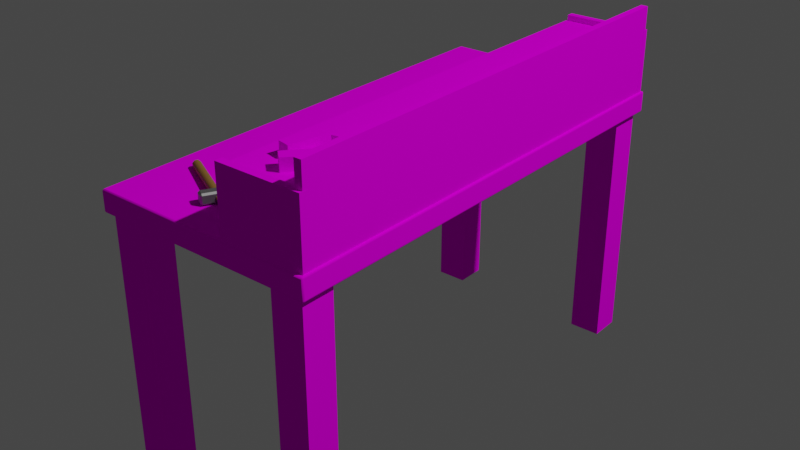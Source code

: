 # Source: CraftingTable_4.blend  (saved by Blender 2.80.71; exported with 4.5.12 LTS)
import bpy
from mathutils import Matrix  # noqa: F401  (used for matrix-valued properties, if any)

bpy.ops.wm.read_factory_settings(use_empty=True)
scene = bpy.context.scene
scene.name = 'Scene'

# ---- collections
col_collection = bpy.data.collections.new('Collection'); scene.collection.children.link(col_collection)
col_collection_1 = bpy.data.collections.new('Collection 1'); col_collection.children.link(col_collection_1)
col_collection_2 = bpy.data.collections.new('Collection 2'); col_collection.children.link(col_collection_2)

# ---- images (referenced by path relative to the original .blend; pixels are not part of the script)
import os
ASSET_DIR = os.environ.get("B2B_ASSET_DIR", "")  # directory of the original .blend (textures are referenced by path, not embedded)
HERE = os.path.dirname(os.path.abspath(__file__))  # packed textures are extracted next to this script under _unpacked/

def load_image(name, relpath, width, height, colorspace="sRGB"):
    """Load a texture the original file referenced (path relative to the .blend, or extracted next to this script)."""
    p = next((c for c in (os.path.join(HERE, relpath), os.path.join(ASSET_DIR, relpath)) if relpath and os.path.exists(c)), "")
    if p:
        img = bpy.data.images.load(p, check_existing=True)
        img.name = name
    else:  # same state as the original file: an image datablock whose file is absent (Cycles renders it pink)
        img = bpy.data.images.new(name, width, height)
        img.source = "FILE"
        img.filepath = "//" + (relpath or name)
    img.colorspace_settings.name = colorspace
    return img
img_texturescom_wood_aged_1k_albedo_tif = load_image('TexturesCom_Wood_Aged_1K_albedo.tif', 'TexturesCom_Wood_Aged_1K_albedo.tif', 1024, 1024, 'sRGB')
img_cajaclavos_png = load_image('cajaClavos.png', 'cajaClavos.png', 1024, 1024, 'sRGB')

# ---- materials (node trees are filled in below, after node groups)
mat_material = bpy.data.materials.new('Material')
mat_material.alpha_threshold = 0.0
mat_material.use_transparent_shadow = False
mat_material.roughness = 0.5
mat_material.line_color = (0.0, 0.0, 0.0, 1.0)
mat_caja_de_clavos = bpy.data.materials.new('Caja de clavos')
mat_caja_de_clavos.use_transparent_shadow = False
mat_caja_de_clavos.roughness = 0.25
mat_maderasimple = bpy.data.materials.new('MaderaSimple')
mat_maderasimple.use_transparent_shadow = False
mat_maderasimple.roughness = 0.25
mat_metal = bpy.data.materials.new('Metal')
mat_metal.use_transparent_shadow = False
mat_metal.roughness = 0.25

# ---- node groups
ng_auto_smooth = bpy.data.node_groups.new('Auto Smooth', 'GeometryNodeTree')
_s = ng_auto_smooth.interface.new_socket(name='Geometry', in_out='OUTPUT', socket_type='NodeSocketGeometry')
_s = ng_auto_smooth.interface.new_socket(name='Geometry', in_out='INPUT', socket_type='NodeSocketGeometry')
_s = ng_auto_smooth.interface.new_socket(name='Angle', in_out='INPUT', socket_type='NodeSocketFloat')
_s.subtype = 'ANGLE'
_s.min_value = 0.0
_s.max_value = 3.142
ng_auto_smooth.is_modifier = True
_N = ng_auto_smooth.nodes; _L = ng_auto_smooth.links
n0 = _N.new('NodeGroupOutput'); n0.name = 'Group Output'; n0.location = (480, -100)
n1 = _N.new('NodeGroupInput'); n1.name = 'Group Input'; n1.location = (-420, -300)
n2 = _N.new('NodeGroupInput'); n2.name = 'Group Input.001'; n2.location = (-60, -100)
n3 = _N.new('GeometryNodeSetShadeSmooth'); n3.name = 'Set Shade Smooth'; n3.location = (120, -100)
n3.domain = 'EDGE'
n4 = _N.new('GeometryNodeSetShadeSmooth'); n4.name = 'Set Shade Smooth.001'; n4.location = (300, -100)
n5 = _N.new('GeometryNodeInputMeshEdgeAngle'); n5.name = 'Edge Angle'; n5.location = (-420, -220)
n6 = _N.new('GeometryNodeInputEdgeSmooth'); n6.name = 'Is Edge Smooth'; n6.location = (-60, -160)
n7 = _N.new('GeometryNodeInputShadeSmooth'); n7.name = 'Is Face Smooth'; n7.location = (-240, -340)
n8 = _N.new('FunctionNodeBooleanMath'); n8.name = 'Boolean Math'; n8.location = (-60, -220)
n9 = _N.new('FunctionNodeCompare'); n9.name = 'Compare'; n9.location = (-240, -180)
n9.operation = 'LESS_EQUAL'
_L.new(n5.outputs[0], n9.inputs[0])
_L.new(n4.outputs[0], n0.inputs[0])
_L.new(n1.outputs[1], n9.inputs[1])
_L.new(n9.outputs[0], n8.inputs[0])
_L.new(n7.outputs[0], n8.inputs[1])
_L.new(n2.outputs[0], n3.inputs[0])
_L.new(n6.outputs[0], n3.inputs[1])
_L.new(n3.outputs[0], n4.inputs[0])
_L.new(n8.outputs[0], n3.inputs[2])
n0.is_active_output = True

# ---- material node trees
mat_material.use_nodes = True; mat_material.node_tree.nodes.clear()
_N = mat_material.node_tree.nodes; _L = mat_material.node_tree.links
n0 = _N.new('ShaderNodeOutputMaterial'); n0.name = 'Material Output'; n0.location = (300, 300)
n1 = _N.new('ShaderNodeBsdfPrincipled'); n1.name = 'Principled BSDF'; n1.location = (10, 300)
n1.distribution = 'GGX'
n1.subsurface_method = 'BURLEY'
n1.inputs[2].default_value = 0.0
n1.inputs[3].default_value = 1.45
n1.inputs[13].default_value = 0.0
n1.inputs[27].default_value = (0.0, 0.0, 0.0, 1.0)
n1.inputs[28].default_value = 1.0
n2 = _N.new('ShaderNodeTexImage'); n2.name = 'Image Texture'; n2.location = (-280, 280)
n2.image = img_texturescom_wood_aged_1k_albedo_tif
_L.new(n1.outputs[0], n0.inputs[0])
_L.new(n2.outputs[0], n1.inputs[0])
n0.is_active_output = True
mat_caja_de_clavos.use_nodes = True; mat_caja_de_clavos.node_tree.nodes.clear()
_N = mat_caja_de_clavos.node_tree.nodes; _L = mat_caja_de_clavos.node_tree.links
n0 = _N.new('ShaderNodeOutputMaterial'); n0.name = 'Material Output'; n0.location = (300, 300)
n1 = _N.new('ShaderNodeBsdfPrincipled'); n1.name = 'Principled BSDF'; n1.location = (10, 300)
n1.distribution = 'GGX'
n1.subsurface_method = 'BURLEY'
n1.inputs[2].default_value = 1.0
n1.inputs[3].default_value = 1.45
n1.inputs[13].default_value = 0.0
n1.inputs[27].default_value = (0.0, 0.0, 0.0, 1.0)
n1.inputs[28].default_value = 1.0
n2 = _N.new('ShaderNodeTexImage'); n2.name = 'Image Texture'; n2.location = (-280, 280)
n2.image = img_cajaclavos_png
_L.new(n1.outputs[0], n0.inputs[0])
_L.new(n2.outputs[0], n1.inputs[0])
n0.is_active_output = True
mat_maderasimple.use_nodes = True; mat_maderasimple.node_tree.nodes.clear()
_N = mat_maderasimple.node_tree.nodes; _L = mat_maderasimple.node_tree.links
n0 = _N.new('ShaderNodeOutputMaterial'); n0.name = 'Material Output'; n0.location = (300, 300)
n1 = _N.new('ShaderNodeBsdfPrincipled'); n1.name = 'Principled BSDF'; n1.location = (10, 300)
n1.distribution = 'GGX'
n1.subsurface_method = 'BURLEY'
n1.inputs[0].default_value = (0.2738, 0.1463, 0.03221, 1.0)
n1.inputs[3].default_value = 1.45
n1.inputs[13].default_value = 0.4
n1.inputs[27].default_value = (0.0, 0.0, 0.0, 1.0)
n1.inputs[28].default_value = 1.0
_L.new(n1.outputs[0], n0.inputs[0])
n0.is_active_output = True
mat_metal.use_nodes = True; mat_metal.node_tree.nodes.clear()
_N = mat_metal.node_tree.nodes; _L = mat_metal.node_tree.links
n0 = _N.new('ShaderNodeOutputMaterial'); n0.name = 'Material Output'; n0.location = (300, 300)
n1 = _N.new('ShaderNodeBsdfPrincipled'); n1.name = 'Principled BSDF'; n1.location = (10, 300)
n1.distribution = 'GGX'
n1.subsurface_method = 'BURLEY'
n1.inputs[0].default_value = (0.2738, 0.2738, 0.2738, 1.0)
n1.inputs[1].default_value = 0.8
n1.inputs[3].default_value = 1.45
n1.inputs[13].default_value = 0.0
n1.inputs[27].default_value = (0.0, 0.0, 0.0, 1.0)
n1.inputs[28].default_value = 1.0
_L.new(n1.outputs[0], n0.inputs[0])
n0.is_active_output = True

# ---- world
world_world = bpy.data.worlds.new('World'); scene.world = world_world
world_world.use_nodes = True; world_world.node_tree.nodes.clear()
_N = world_world.node_tree.nodes; _L = world_world.node_tree.links
n0 = _N.new('ShaderNodeOutputWorld'); n0.name = 'World Output'; n0.location = (300, 300)
n1 = _N.new('ShaderNodeBackground'); n1.name = 'Background'; n1.location = (10, 300)
n1.inputs[0].default_value = (0.05088, 0.05088, 0.05088, 1.0)
_L.new(n1.outputs[0], n0.inputs[0])
n0.is_active_output = True
world_world.color = (0.05088, 0.05088, 0.05088)
world_world.use_sun_shadow = False
world_world.sun_shadow_jitter_overblur = 0.0

# ---- lights
light_light = bpy.data.lights.new('Light', 'POINT')
light_light.transmission_factor = 0.0
light_light.cutoff_distance = 30.0
light_light.energy = 1000.0
light_light.shadow_buffer_clip_start = 1.001
light_light.shadow_soft_size = 0.1
light_light.shadow_maximum_resolution = 0.006
light_light.use_absolute_resolution = True

# ---- meshes
me_cube = bpy.data.meshes.new('Cube')
me_cube.from_pydata([(0.3472, 0.75, 0.02783), (0.3472, 0.7439, 0.03295), (0.35, 0.7439, 0.02783), (0.3472, 0.7482, 0.03145), (0.3488, 0.7474, 0.03079), (0.3492, 0.7439, 0.03145), (0.3492, 0.7482, 0.02783), (0.3472, 0.7439, -0.03295), (0.3472, 0.75, -0.02783), (0.35, 0.7439, -0.02783), (0.3472, 0.7482, -0.03145), (0.3488, 0.7474, -0.03079), (0.3492, 0.7482, -0.02783), (0.3492, 0.7439, -0.03145), (0.35, -0.7439, 0.02783), (0.3472, -0.7439, 0.03295), (0.3472, -0.75, 0.02783), (0.3492, -0.7439, 0.03145), (0.3488, -0.7474, 0.03079), (0.3472, -0.7482, 0.03145), (0.3492, -0.7482, 0.02783), (0.35, -0.7439, -0.02783), (0.3472, -0.75, -0.02783), (0.3472, -0.7439, -0.03295), (0.3492, -0.7482, -0.02783), (0.3488, -0.7474, -0.03079), (0.3472, -0.7482, -0.03145), (0.3492, -0.7439, -0.03145), (-0.3472, 0.75, 0.02783), (-0.35, 0.7439, 0.02783), (-0.3472, 0.7439, 0.03295), (-0.3492, 0.7482, 0.02783), (-0.3488, 0.7474, 0.03079), (-0.3492, 0.7439, 0.03145), (-0.3472, 0.7482, 0.03145), (-0.35, 0.7439, -0.02783), (-0.3472, 0.75, -0.02783), (-0.3472, 0.7439, -0.03295), (-0.3492, 0.7482, -0.02783), (-0.3488, 0.7474, -0.03079), (-0.3472, 0.7482, -0.03145), (-0.3492, 0.7439, -0.03145), (-0.35, -0.7439, 0.02783), (-0.3472, -0.75, 0.02783), (-0.3472, -0.7439, 0.03295), (-0.3492, -0.7482, 0.02783), (-0.3488, -0.7474, 0.03079), (-0.3472, -0.7482, 0.03145), (-0.3492, -0.7439, 0.03145), (-0.3472, -0.7439, -0.03295), (-0.3472, -0.75, -0.02783), (-0.35, -0.7439, -0.02783), (-0.3472, -0.7482, -0.03145), (-0.3488, -0.7474, -0.03079), (-0.3492, -0.7482, -0.02783), (-0.3492, -0.7439, -0.03145)], [], [(37, 7, 23, 49), (51, 42, 29, 35), (22, 16, 43, 50), (1, 30, 44, 15), (9, 2, 14, 21), (0, 3, 4, 6), (1, 5, 4, 3), (2, 6, 4, 5), (7, 10, 11, 13), (8, 12, 11, 10), (9, 13, 11, 12), (14, 17, 18, 20), (15, 19, 18, 17), (16, 20, 18, 19), (21, 24, 25, 27), (22, 26, 25, 24), (23, 27, 25, 26), (28, 31, 32, 34), (29, 33, 32, 31), (30, 34, 32, 33), (35, 38, 39, 41), (36, 40, 39, 38), (37, 41, 39, 40), (42, 45, 46, 48), (43, 47, 46, 45), (44, 48, 46, 47), (49, 52, 53, 55), (50, 54, 53, 52), (51, 55, 53, 54), (37, 49, 55, 41), (41, 55, 51, 35), (7, 37, 40, 10), (10, 40, 36, 8), (2, 9, 12, 6), (6, 12, 8, 0), (50, 43, 45, 54), (54, 45, 42, 51), (16, 22, 24, 20), (20, 24, 21, 14), (28, 36, 38, 31), (31, 38, 35, 29), (15, 44, 47, 19), (19, 47, 43, 16), (1, 15, 17, 5), (5, 17, 14, 2), (49, 23, 26, 52), (52, 26, 22, 50), (44, 30, 33, 48), (48, 33, 29, 42), (30, 1, 3, 34), (34, 3, 0, 28), (23, 7, 13, 27), (27, 13, 9, 21), (36, 28, 0, 8)])
me_cube.polygons.foreach_set('use_smooth', [0, 0, 0, 0, 0, 1, 1, 1, 1, 1, 1, 1, 1, 1, 1, 1, 1, 1, 1, 1, 1, 1, 1, 1, 1, 1, 1, 1, 1, 1, 1, 1, 1, 1, 1, 1, 1, 1, 1, 1, 1, 1, 1, 1, 1, 1, 1, 1, 1, 1, 1, 1, 1, 0])
_uv = me_cube.uv_layers.new(name='UVMap')
_uv.uv.foreach_set('vector', [0.2678, 0.6192, 0.000775, 0.6192, 0.0007749, 0.001792, 0.2678, 0.001792, 0.9628, 0.3912, 0.9414, 0.3912, 0.9414, 0.0, 0.9628, 0.0, 0.9628, 0.6166, 0.9414, 0.6166, 0.9414, 0.3937, 0.9628, 0.3937, 0.2694, 0.001792, 0.5364, 0.001792, 0.5364, 0.6192, 0.2694, 0.6192, 0.6215, 0.6088, 0.6429, 0.6088, 0.6429, 1.0, 0.6215, 1.0, 0.6429, 0.6063, 0.6443, 0.6068, 0.6441, 0.6075, 0.6429, 0.6074, 0.2694, 0.001792, 0.2686, 0.001792, 0.2687, 0.0003287, 0.2694, 0.0, 0.6429, 0.6088, 0.6429, 0.6074, 0.6441, 0.6075, 0.6443, 0.6086, 0.000775, 0.6192, 0.000775, 0.621, 0.0001423, 0.6206, 4.585e-08, 0.6192, 0.6215, 0.6063, 0.6215, 0.6074, 0.6204, 0.6075, 0.6201, 0.6068, 0.6215, 0.6088, 0.6201, 0.6086, 0.6204, 0.6075, 0.6215, 0.6074, 0.6165, 0.6309, 0.6162, 0.6324, 0.6152, 0.6322, 0.6152, 0.6309, 0.2694, 0.6192, 0.2694, 0.621, 0.2687, 0.6206, 0.2686, 0.6192, 0.6141, 0.6309, 0.6152, 0.6309, 0.6152, 0.6322, 0.6146, 0.6324, 0.6165, 0.6078, 0.6152, 0.6078, 0.6152, 0.6066, 0.6162, 0.6063, 0.6141, 0.6078, 0.6146, 0.6063, 0.6152, 0.6066, 0.6152, 0.6078, 0.0007749, 0.001792, 0.0, 0.001792, 0.0001422, 0.0003287, 0.0007749, 0.0, 0.4877, 0.6235, 0.4877, 0.6224, 0.4888, 0.6223, 0.4891, 0.623, 0.4877, 0.621, 0.4891, 0.6212, 0.4888, 0.6223, 0.4877, 0.6224, 0.5364, 0.001792, 0.5364, 0.0, 0.5371, 0.0003287, 0.5372, 0.001792, 0.4663, 0.621, 0.4663, 0.6224, 0.4651, 0.6223, 0.4649, 0.6212, 0.4663, 0.6235, 0.4649, 0.623, 0.4651, 0.6223, 0.4663, 0.6224, 0.2678, 0.6192, 0.2686, 0.6192, 0.2685, 0.6206, 0.2678, 0.621, 0.9414, 0.3912, 0.9414, 0.3926, 0.9403, 0.3925, 0.94, 0.3914, 0.9414, 0.3937, 0.94, 0.3932, 0.9403, 0.3925, 0.9414, 0.3926, 0.5364, 0.6192, 0.5372, 0.6192, 0.5371, 0.6206, 0.5364, 0.621, 0.2678, 0.001792, 0.2678, 0.0, 0.2685, 0.0003287, 0.2686, 0.001792, 0.9628, 0.3937, 0.9628, 0.3926, 0.9639, 0.3925, 0.9642, 0.3932, 0.9628, 0.3912, 0.9642, 0.3914, 0.9639, 0.3925, 0.9628, 0.3926, 0.2678, 0.6192, 0.2678, 0.001792, 0.2686, 0.001792, 0.2686, 0.6192, 0.9642, 0.000268, 0.9642, 0.3914, 0.9628, 0.3912, 0.9628, 0.0, 0.000775, 0.6192, 0.2678, 0.6192, 0.2678, 0.621, 0.000775, 0.621, 0.4649, 0.8459, 0.4649, 0.623, 0.4663, 0.6235, 0.4663, 0.8464, 0.6429, 0.6088, 0.6215, 0.6088, 0.6215, 0.6074, 0.6429, 0.6074, 0.6429, 0.6074, 0.6215, 0.6074, 0.6215, 0.6063, 0.6429, 0.6063, 0.9628, 0.3937, 0.9414, 0.3937, 0.9414, 0.3926, 0.9628, 0.3926, 0.9628, 0.3926, 0.9414, 0.3926, 0.9414, 0.3912, 0.9628, 0.3912, 0.6141, 0.6309, 0.6141, 0.6078, 0.6152, 0.6078, 0.6152, 0.6309, 0.6152, 0.6309, 0.6152, 0.6078, 0.6165, 0.6078, 0.6165, 0.6309, 0.4877, 0.6235, 0.4663, 0.6235, 0.4663, 0.6224, 0.4877, 0.6224, 0.4877, 0.6224, 0.4663, 0.6224, 0.4663, 0.621, 0.4877, 0.621, 0.2694, 0.6192, 0.5364, 0.6192, 0.5364, 0.621, 0.2694, 0.621, 0.94, 0.6161, 0.94, 0.3932, 0.9414, 0.3937, 0.9414, 0.6166, 0.2694, 0.001792, 0.2694, 0.6192, 0.2686, 0.6192, 0.2686, 0.001792, 0.6443, 0.6086, 0.6443, 0.9997, 0.6429, 1.0, 0.6429, 0.6088, 0.2678, 0.001792, 0.0007749, 0.001792, 0.0007749, 0.0, 0.2678, 0.0, 0.9642, 0.3932, 0.9642, 0.6161, 0.9628, 0.6166, 0.9628, 0.3937, 0.5364, 0.6192, 0.5364, 0.001792, 0.5372, 0.001792, 0.5372, 0.6192, 0.94, 0.3914, 0.94, 0.000268, 0.9414, 0.0, 0.9414, 0.3912, 0.5364, 0.001792, 0.2694, 0.001792, 0.2694, 0.0, 0.5364, 0.0, 0.4891, 0.623, 0.4891, 0.8459, 0.4877, 0.8464, 0.4877, 0.6235, 0.0007749, 0.001792, 0.000775, 0.6192, 4.585e-08, 0.6192, 0.0, 0.001792, 0.6201, 0.9997, 0.6201, 0.6086, 0.6215, 0.6088, 0.6215, 1.0, 0.4663, 0.6235, 0.4877, 0.6235, 0.4877, 0.8464, 0.4663, 0.8464])
me_cube.materials.append(mat_material)
me_cube.use_remesh_preserve_volume = False
me_cube.use_remesh_preserve_attributes = False
me_cube.use_mirror_vertex_groups = False
me_cube.update()
me_cube_001 = bpy.data.meshes.new('Cube.001')
me_cube_001.from_pydata([(-0.05, -0.05, -1.118e-08), (-0.05, -0.05, 0.7957), (-0.05, 0.05, -1.118e-08), (-0.05, 0.05, 0.7957), (0.05, -0.05, -1.118e-08), (0.05, -0.05, 0.7957), (0.05, 0.05, -1.118e-08), (0.05, 0.05, 0.7957)], [], [(0, 1, 3, 2), (2, 3, 7, 6), (6, 7, 5, 4), (4, 5, 1, 0), (2, 6, 4, 0), (7, 3, 1, 5)])
_uv = me_cube_001.uv_layers.new(name='UVMap')
_uv.uv.foreach_set('vector', [0.3788, 0.253, 0.04858, 0.253, 0.04858, 0.2145, 0.3788, 0.2145, 0.06324, 0.8588, 0.3934, 0.8588, 0.3934, 0.8973, 0.06324, 0.8973, 0.06324, 0.7435, 0.3934, 0.7435, 0.3934, 0.7819, 0.06324, 0.7819, 0.3934, 0.9358, 0.06324, 0.9358, 0.06324, 0.8973, 0.3934, 0.8973, 0.4891, 0.7455, 0.4891, 0.704, 0.5275, 0.704, 0.5275, 0.7455, 0.5275, 0.7455, 0.5275, 0.787, 0.4891, 0.787, 0.4891, 0.7455])
me_cube_001.materials.append(mat_material)
me_cube_001.use_remesh_preserve_volume = False
me_cube_001.use_remesh_preserve_attributes = False
me_cube_001.use_mirror_vertex_groups = False
me_cube_001.update()
me_cube_002 = bpy.data.meshes.new('Cube.002')
me_cube_002.from_pydata([(-0.1054, -0.7306, -0.01213), (-0.1054, -0.7306, 0.01213), (-0.1054, 0.7306, -0.01213), (-0.1054, 0.7306, 0.01213), (0.1396, -0.7306, -0.01213), (0.1396, -0.7306, 0.01213), (0.1396, 0.7306, -0.01213), (0.1396, 0.7306, 0.01213)], [], [(0, 1, 3, 2), (2, 3, 7, 6), (6, 7, 5, 4), (4, 5, 1, 0), (2, 6, 4, 0), (7, 3, 1, 5)])
_uv = me_cube_002.uv_layers.new(name='UVMap')
_uv.uv.foreach_set('vector', [0.9829, 0.6063, 0.9735, 0.6063, 0.9735, 0.0, 0.9829, 0.0, 0.4033, 0.9411, 0.394, 0.9411, 0.394, 0.8394, 0.4033, 0.8394, 0.9735, 0.6063, 0.9642, 0.6063, 0.9642, 0.0, 0.9735, 0.0, 0.3846, 0.8394, 0.394, 0.8394, 0.394, 0.9411, 0.3846, 0.9411, 0.7515, 0.0, 0.8457, 0.0, 0.8457, 0.6063, 0.7515, 0.6063, 0.94, 0.6063, 0.8457, 0.6063, 0.8457, 0.0, 0.94, 0.0])
me_cube_002.materials.append(mat_material)
me_cube_002.use_remesh_preserve_volume = False
me_cube_002.use_remesh_preserve_attributes = False
me_cube_002.use_mirror_vertex_groups = False
me_cube_002.update()
me_cube_003 = bpy.data.meshes.new('Cube.003')
me_cube_003.from_pydata([(0.01737, -0.7306, -0.1393), (0.01737, -0.7306, 0.1393), (0.01737, 0.7306, -0.1393), (0.01737, 0.7306, 0.1393), (0.03966, -0.7306, -0.1393), (0.03966, -0.7306, 0.1393), (0.03966, 0.7306, -0.1393), (0.03966, 0.7306, 0.1393)], [], [(0, 1, 3, 2), (2, 3, 7, 6), (6, 7, 5, 4), (4, 5, 1, 0), (2, 6, 4, 0), (7, 3, 1, 5)])
_uv = me_cube_003.uv_layers.new(name='UVMap')
_uv.uv.foreach_set('vector', [0.7515, 0.6063, 0.6443, 0.6063, 0.6443, 0.0, 0.7515, 0.0, 0.5361, 0.7366, 0.5361, 0.8522, 0.5275, 0.8522, 0.5275, 0.7366, 0.6443, 0.6063, 0.5372, 0.6063, 0.5372, 4.947e-08, 0.6443, 0.0, 0.5275, 0.7366, 0.5275, 0.621, 0.5361, 0.621, 0.5361, 0.7366, 0.9914, 0.0, 1.0, 0.0, 1.0, 0.6063, 0.9914, 0.6063, 0.9914, 0.6063, 0.9829, 0.6063, 0.9829, 0.0, 0.9914, 0.0])
me_cube_003.materials.append(mat_material)
me_cube_003.use_remesh_preserve_volume = False
me_cube_003.use_remesh_preserve_attributes = False
me_cube_003.use_mirror_vertex_groups = False
me_cube_003.update()
me_cube_004 = bpy.data.meshes.new('Cube.004')
me_cube_004.from_pydata([(-0.1001, -0.01127, -0.1022), (-0.1001, -0.01127, 0.1022), (-0.1001, 0.01127, -0.1022), (-0.1001, 0.01127, 0.1022), (0.163, -0.01127, -0.1022), (0.163, -0.01127, 0.1022), (0.163, 0.01127, -0.1022), (0.163, 0.01127, 0.1022)], [], [(0, 1, 3, 2), (2, 3, 7, 6), (6, 7, 5, 4), (4, 5, 1, 0), (2, 6, 4, 0), (7, 3, 1, 5)])
_uv = me_cube_004.uv_layers.new(name='UVMap')
_uv.uv.foreach_set('vector', [0.438, 0.9242, 0.438, 0.8394, 0.4467, 0.8394, 0.4467, 0.9242, 0.4649, 0.7302, 0.3863, 0.7302, 0.3863, 0.621, 0.4649, 0.621, 0.4562, 0.8394, 0.4562, 0.9242, 0.4475, 0.9242, 0.4475, 0.8394, 0.3863, 0.7302, 0.4649, 0.7302, 0.4649, 0.8394, 0.3863, 0.8394, 0.4293, 0.9486, 0.4293, 0.8394, 0.438, 0.8394, 0.438, 0.9486, 0.4206, 0.8394, 0.4206, 0.9486, 0.412, 0.9486, 0.412, 0.8394])
me_cube_004.materials.append(mat_material)
me_cube_004.use_remesh_preserve_volume = False
me_cube_004.use_remesh_preserve_attributes = False
me_cube_004.use_mirror_vertex_groups = False
me_cube_004.update()
me_cube_005 = bpy.data.meshes.new('Cube.005')
me_cube_005.from_pydata([(-0.1001, -0.01127, -0.1022), (-0.1001, -0.01127, 0.1022), (-0.1001, 0.01127, -0.1022), (-0.1001, 0.01127, 0.1022), (0.163, -0.01127, -0.1022), (0.163, -0.01127, 0.1022), (0.163, 0.01127, -0.1022), (0.163, 0.01127, 0.1022)], [], [(0, 1, 3, 2), (2, 3, 7, 6), (6, 7, 5, 4), (4, 5, 1, 0), (2, 6, 4, 0), (7, 3, 1, 5)])
_uv = me_cube_005.uv_layers.new(name='UVMap')
_uv.uv.foreach_set('vector', [0.4562, 0.9242, 0.4562, 0.8394, 0.4649, 0.8394, 0.4649, 0.9242, 0.3863, 0.7302, 0.3077, 0.7302, 0.3077, 0.621, 0.3863, 0.621, 0.4736, 0.8464, 0.4736, 0.9312, 0.4649, 0.9312, 0.4649, 0.8464, 0.3077, 0.7302, 0.3863, 0.7302, 0.3863, 0.8394, 0.3077, 0.8394, 0.4033, 0.9486, 0.4033, 0.8394, 0.412, 0.8394, 0.412, 0.9486, 0.4293, 0.8394, 0.4293, 0.9486, 0.4206, 0.9486, 0.4206, 0.8394])
me_cube_005.materials.append(mat_material)
me_cube_005.use_remesh_preserve_volume = False
me_cube_005.use_remesh_preserve_attributes = False
me_cube_005.use_mirror_vertex_groups = False
me_cube_005.update()
me_cube_006 = bpy.data.meshes.new('Cube.006')
me_cube_006.from_pydata([(-0.05, -0.05, -1.118e-08), (-0.05, -0.05, 0.7957), (-0.05, 0.05, -1.118e-08), (-0.05, 0.05, 0.7957), (0.05, -0.05, -1.118e-08), (0.05, -0.05, 0.7957), (0.05, 0.05, -1.118e-08), (0.05, 0.05, 0.7957)], [], [(0, 1, 3, 2), (2, 3, 7, 6), (6, 7, 5, 4), (4, 5, 1, 0), (2, 6, 4, 0), (7, 3, 1, 5)])
_uv = me_cube_006.uv_layers.new(name='UVMap')
_uv.uv.foreach_set('vector', [0.3788, 0.3986, 0.04858, 0.3986, 0.04858, 0.3601, 0.3788, 0.3601, 0.06324, 0.7819, 0.3934, 0.7819, 0.3934, 0.8204, 0.06324, 0.8204, 0.06324, 0.705, 0.3934, 0.705, 0.3934, 0.7435, 0.06324, 0.7435, 0.3934, 0.8588, 0.06324, 0.8588, 0.06324, 0.8204, 0.3934, 0.8204, 0.4891, 0.8285, 0.4891, 0.787, 0.5275, 0.787, 0.5275, 0.8285, 0.3846, 0.8394, 0.3846, 0.8809, 0.3462, 0.8809, 0.3462, 0.8394])
me_cube_006.materials.append(mat_material)
me_cube_006.use_remesh_preserve_volume = False
me_cube_006.use_remesh_preserve_attributes = False
me_cube_006.use_mirror_vertex_groups = False
me_cube_006.update()
me_cube_007 = bpy.data.meshes.new('Cube.007')
me_cube_007.from_pydata([(-0.05, -0.05, -1.118e-08), (-0.05, -0.05, 0.7957), (-0.05, 0.05, -1.118e-08), (-0.05, 0.05, 0.7957), (0.05, -0.05, -1.118e-08), (0.05, -0.05, 0.7957), (0.05, 0.05, -1.118e-08), (0.05, 0.05, 0.7957)], [], [(0, 1, 3, 2), (2, 3, 7, 6), (6, 7, 5, 4), (4, 5, 1, 0), (2, 6, 4, 0), (7, 3, 1, 5)])
_uv = me_cube_007.uv_layers.new(name='UVMap')
_uv.uv.foreach_set('vector', [0.3788, 0.2914, 0.04858, 0.2914, 0.04858, 0.253, 0.3788, 0.253, 0.04858, 0.06066, 0.3788, 0.06066, 0.3788, 0.09913, 0.04858, 0.09913, 0.06324, 0.6281, 0.3934, 0.6281, 0.3934, 0.6665, 0.06324, 0.6665, 0.3788, 0.1376, 0.04858, 0.1376, 0.04858, 0.09913, 0.3788, 0.09913, 0.3077, 0.8809, 0.3077, 0.8394, 0.3462, 0.8394, 0.3462, 0.8809, 0.5275, 0.621, 0.5275, 0.6625, 0.4891, 0.6625, 0.4891, 0.621])
me_cube_007.materials.append(mat_material)
me_cube_007.use_remesh_preserve_volume = False
me_cube_007.use_remesh_preserve_attributes = False
me_cube_007.use_mirror_vertex_groups = False
me_cube_007.update()
me_cube_008 = bpy.data.meshes.new('Cube.008')
me_cube_008.from_pydata([(-0.05, -0.05, -1.118e-08), (-0.05, -0.05, 0.7957), (-0.05, 0.05, -1.118e-08), (-0.05, 0.05, 0.7957), (0.05, -0.05, -1.118e-08), (0.05, -0.05, 0.7957), (0.05, 0.05, -1.118e-08), (0.05, 0.05, 0.7957)], [], [(0, 1, 3, 2), (2, 3, 7, 6), (6, 7, 5, 4), (4, 5, 1, 0), (2, 6, 4, 0), (7, 3, 1, 5)])
_uv = me_cube_008.uv_layers.new(name='UVMap')
_uv.uv.foreach_set('vector', [0.3788, 0.3601, 0.04858, 0.3601, 0.04858, 0.3217, 0.3788, 0.3217, 0.04858, 0.1376, 0.3788, 0.1376, 0.3788, 0.1761, 0.04858, 0.1761, 0.06324, 0.6665, 0.3934, 0.6665, 0.3934, 0.705, 0.06324, 0.705, 0.3788, 0.2145, 0.04858, 0.2145, 0.04858, 0.1761, 0.3788, 0.1761, 0.4891, 0.87, 0.4891, 0.8285, 0.5275, 0.8285, 0.5275, 0.87, 0.5275, 0.6625, 0.5275, 0.704, 0.4891, 0.704, 0.4891, 0.6625])
me_cube_008.materials.append(mat_material)
me_cube_008.use_remesh_preserve_volume = False
me_cube_008.use_remesh_preserve_attributes = False
me_cube_008.use_mirror_vertex_groups = False
me_cube_008.update()
me_cube_009 = bpy.data.meshes.new('Cube.009')
me_cube_009.from_pydata([(-0.01914, -0.04307, -0.01914), (-0.01914, -0.04307, 0.01914), (-0.01914, 0.04307, -0.01914), (-0.01914, 0.04307, 0.01914), (0.01914, -0.04307, -0.01914), (0.01914, -0.04307, 0.01914), (0.01914, 0.04307, -0.01914), (0.01914, 0.04307, 0.01914)], [], [(0, 1, 3, 2), (2, 3, 7, 6), (6, 7, 5, 4), (4, 5, 1, 0), (2, 6, 4, 0), (7, 3, 1, 5)])
_uv = me_cube_009.uv_layers.new(name='UVMap')
_uv.uv.foreach_set('vector', [0.7937, 0.5297, 0.7937, 0.7917, 0.022, 0.7917, 0.022, 0.5297, 0.3657, 0.5029, 0.3657, 0.2529, 0.6157, 0.2529, 0.6157, 0.5029, 0.6157, 0.5029, 0.6157, 0.2529, 0.8657, 0.2529, 0.8657, 0.5029, 0.8657, 0.5029, 0.8657, 0.2529, 1.116, 0.2529, 1.116, 0.5029, 0.6157, 0.7529, 0.6157, 0.5029, 0.8657, 0.5029, 0.8657, 0.7529, 0.6157, 0.2529, 0.6157, 0.002865, 0.8657, 0.002865, 0.8657, 0.2529])
me_cube_009.materials.append(mat_caja_de_clavos)
me_cube_009.use_remesh_preserve_volume = False
me_cube_009.use_remesh_preserve_attributes = False
me_cube_009.use_mirror_vertex_groups = False
me_cube_009.update()
me_cube_010 = bpy.data.meshes.new('Cube.010')
me_cube_010.from_pydata([(-0.004692, -0.004692, -0.2026), (-0.004692, -0.01175, -0.1931), (-0.01175, -0.004692, -0.1931), (-0.004692, -0.01175, 0.00631), (-0.00631, -0.00631, 0.00747), (-0.01175, -0.004692, 0.00631), (-0.004692, 0.004692, -0.2026), (-0.01175, 0.004692, -0.1931), (-0.004692, 0.01175, -0.1931), (-0.00631, 0.00631, 0.00747), (-0.004692, 0.01175, 0.00631), (-0.01175, 0.004692, 0.00631), (0.004692, -0.004692, -0.2026), (0.01175, -0.004692, -0.1931), (0.004692, -0.01175, -0.1931), (0.00631, -0.00631, 0.00747), (0.004692, -0.01175, 0.00631), (0.01175, -0.004692, 0.00631), (0.004692, 0.004692, -0.2026), (0.004692, 0.01175, -0.1931), (0.01175, 0.004692, -0.1931), (0.00631, 0.00631, 0.00747), (0.01175, 0.004692, 0.00631), (0.004692, 0.01175, 0.00631), (-0.00631, -0.003789, 0.04417), (-0.00631, 0.003789, 0.04417), (0.00631, 0.003789, 0.04417), (0.00631, -0.003789, 0.04417), (-0.004692, -0.01175, -0.1931), (-0.01175, -0.004692, -0.1931), (-0.004692, 0.01175, -0.1931), (-0.01175, 0.004692, -0.1931), (0.01175, 0.004692, -0.1931), (0.004692, 0.01175, -0.1931), (0.004692, -0.01175, -0.1931), (0.01175, -0.004692, -0.1931)], [], [(34, 16, 3, 28), (32, 22, 17, 35), (21, 9, 25, 26), (29, 5, 11, 31), (30, 10, 23, 33), (0, 1, 2), (3, 4, 5), (6, 7, 8), (9, 10, 11), (12, 13, 14), (15, 16, 17), (18, 19, 20), (21, 22, 23), (6, 0, 2, 7), (28, 3, 5, 29), (4, 9, 11, 5), (30, 8, 7, 31), (18, 6, 8, 19), (9, 21, 23, 10), (32, 20, 19, 33), (12, 18, 20, 13), (21, 15, 17, 22), (34, 14, 13, 35), (0, 12, 14, 1), (15, 4, 3, 16), (6, 18, 12, 0), (26, 25, 24, 27), (9, 4, 24, 25), (4, 15, 27, 24), (15, 21, 26, 27), (16, 34, 35, 17), (22, 32, 33, 23), (10, 30, 31, 11), (1, 28, 29, 2), (8, 30, 33, 19), (2, 29, 31, 7), (20, 32, 35, 13), (14, 34, 28, 1)])
me_cube_010.polygons.foreach_set('use_smooth', [1, 1, 0, 1, 1, 1, 0, 1, 0, 1, 0, 1, 0, 1, 1, 0, 1, 1, 0, 1, 1, 0, 1, 1, 0, 1, 0, 0, 0, 0, 1, 1, 1, 1, 1, 1, 1, 1])
_uv = me_cube_010.uv_layers.new(name='UVMap')
_uv.uv.foreach_set('vector', [0.3859, 0.8251, 0.6141, 0.8251, 0.6141, 0.9249, 0.3859, 0.9249, 0.3859, 0.5751, 0.6141, 0.5751, 0.6141, 0.6749, 0.3859, 0.6749, 0.7001, 0.5751, 0.7999, 0.5751, 0.7999, 0.5751, 0.7001, 0.5751, 0.3859, 0.07507, 0.6141, 0.07507, 0.6141, 0.1749, 0.3859, 0.1749, 0.3859, 0.3251, 0.6141, 0.3251, 0.6141, 0.4249, 0.3859, 0.4249, 0.2001, 0.6749, 0.2001, 0.75, 0.125, 0.6749, 0.6141, 0.9249, 0.625, 0.9249, 0.6141, 1.0, 0.2001, 0.5751, 0.125, 0.5751, 0.2001, 0.5, 0.7999, 0.5751, 0.7999, 0.5, 0.875, 0.5751, 0.2999, 0.6749, 0.375, 0.6749, 0.2999, 0.75, 0.7001, 0.6749, 0.7001, 0.75, 0.625, 0.6749, 0.2999, 0.5751, 0.2999, 0.5, 0.375, 0.5751, 0.7001, 0.5751, 0.625, 0.5751, 0.7001, 0.5, 0.2001, 0.5751, 0.2001, 0.6749, 0.125, 0.6749, 0.125, 0.5751, 0.3859, 0.9249, 0.6141, 0.9249, 0.6141, 1.0, 0.3859, 1.0, 0.7999, 0.6749, 0.7999, 0.5751, 0.875, 0.5751, 0.875, 0.6749, 0.3859, 0.3251, 0.3859, 0.3251, 0.3859, 0.1749, 0.3859, 0.1749, 0.2999, 0.5751, 0.2001, 0.5751, 0.2001, 0.5, 0.2999, 0.5, 0.7999, 0.5751, 0.7001, 0.5751, 0.7001, 0.5, 0.7999, 0.5, 0.3859, 0.5751, 0.3859, 0.5751, 0.3859, 0.4249, 0.3859, 0.4249, 0.2999, 0.6749, 0.2999, 0.5751, 0.3859, 0.5751, 0.3859, 0.6749, 0.7001, 0.5751, 0.7001, 0.6749, 0.6141, 0.6749, 0.6141, 0.5751, 0.3859, 0.8251, 0.3859, 0.8251, 0.3859, 0.6749, 0.3859, 0.6749, 0.2001, 0.6749, 0.2999, 0.6749, 0.2999, 0.75, 0.2001, 0.75, 0.7001, 0.6749, 0.7999, 0.6749, 0.7999, 0.75, 0.7001, 0.75, 0.2001, 0.5751, 0.2999, 0.5751, 0.2999, 0.6749, 0.2001, 0.6749, 0.7001, 0.5751, 0.7999, 0.5751, 0.7999, 0.6749, 0.7001, 0.6749, 0.7999, 0.5751, 0.7999, 0.6749, 0.7999, 0.6749, 0.7999, 0.5751, 0.7999, 0.6749, 0.7001, 0.6749, 0.7001, 0.6749, 0.7999, 0.6749, 0.7001, 0.6749, 0.7001, 0.5751, 0.7001, 0.5751, 0.7001, 0.6749, 0.6141, 0.8251, 0.3859, 0.8251, 0.3859, 0.6749, 0.6141, 0.6749, 0.6141, 0.5751, 0.3859, 0.5751, 0.3859, 0.4249, 0.6141, 0.4249, 0.6141, 0.3251, 0.3859, 0.3251, 0.3859, 0.1749, 0.6141, 0.1749, 0.3859, 0.9249, 0.3859, 0.9249, 0.3859, 1.0, 0.3859, 1.0, 0.3859, 0.3251, 0.3859, 0.3251, 0.3859, 0.4249, 0.3859, 0.4249, 0.3859, 0.07507, 0.3859, 0.07507, 0.3859, 0.1749, 0.3859, 0.1749, 0.3859, 0.5751, 0.3859, 0.5751, 0.3859, 0.6749, 0.3859, 0.6749, 0.3859, 0.8251, 0.3859, 0.8251, 0.3859, 0.9249, 0.3859, 0.9249])
me_cube_010.materials.append(mat_maderasimple)
me_cube_010.use_remesh_preserve_volume = False
me_cube_010.use_remesh_preserve_attributes = False
me_cube_010.use_mirror_vertex_groups = False
me_cube_010.update()
me_cube_011 = bpy.data.meshes.new('Cube.011')
me_cube_011.from_pydata([(-0.0407, -0.01102, -0.016), (-0.0407, -0.016, -0.01102), (-0.04568, -0.01102, -0.01102), (-0.0407, -0.016, 0.01102), (-0.0407, -0.01102, 0.016), (-0.04568, -0.01102, 0.01102), (-0.0407, 0.01102, -0.016), (-0.04568, 0.01102, -0.01102), (-0.0407, 0.016, -0.01102), (-0.0407, 0.01102, 0.016), (-0.0407, 0.016, 0.01102), (-0.04568, 0.01102, 0.01102), (0.0407, -0.01102, -0.016), (0.04568, -0.01102, -0.01102), (0.0407, -0.016, -0.01102), (0.0407, -0.01102, 0.016), (0.0407, -0.016, 0.01102), (0.04568, -0.01102, 0.01102), (0.0407, 0.01102, -0.016), (0.0407, 0.016, -0.01102), (0.04568, 0.01102, -0.01102), (0.0407, 0.01102, 0.016), (0.04568, 0.01102, 0.01102), (0.0407, 0.016, 0.01102)], [], [(14, 16, 3, 1), (20, 22, 17, 13), (21, 9, 4, 15), (2, 5, 11, 7), (8, 10, 23, 19), (0, 1, 2), (3, 4, 5), (6, 7, 8), (9, 10, 11), (12, 13, 14), (15, 16, 17), (18, 19, 20), (21, 22, 23), (6, 0, 2, 7), (1, 3, 5, 2), (4, 9, 11, 5), (10, 8, 7, 11), (18, 6, 8, 19), (9, 21, 23, 10), (22, 20, 19, 23), (12, 18, 20, 13), (21, 15, 17, 22), (16, 14, 13, 17), (0, 12, 14, 1), (15, 4, 3, 16), (6, 18, 12, 0)])
_uv = me_cube_011.uv_layers.new(name='UVMap')
_uv.uv.foreach_set('vector', [0.4139, 0.7636, 0.5861, 0.7636, 0.5861, 0.9864, 0.4139, 0.9864, 0.4139, 0.5389, 0.5861, 0.5389, 0.5861, 0.7111, 0.4139, 0.7111, 0.6386, 0.5389, 0.8614, 0.5389, 0.8614, 0.7111, 0.6386, 0.7111, 0.4139, 0.03891, 0.5861, 0.03891, 0.5861, 0.2111, 0.4139, 0.2111, 0.4139, 0.2636, 0.5861, 0.2636, 0.5861, 0.4864, 0.4139, 0.4864, 0.1386, 0.7111, 0.1386, 0.75, 0.125, 0.7111, 0.5861, 0.9864, 0.625, 0.9864, 0.5861, 1.0, 0.1386, 0.5389, 0.125, 0.5389, 0.1386, 0.5, 0.8614, 0.5389, 0.8614, 0.5, 0.875, 0.5389, 0.3614, 0.7111, 0.375, 0.7111, 0.3614, 0.75, 0.6386, 0.7111, 0.6386, 0.75, 0.625, 0.7111, 0.3614, 0.5389, 0.3614, 0.5, 0.375, 0.5389, 0.6386, 0.5389, 0.625, 0.5389, 0.6386, 0.5, 0.1386, 0.5389, 0.1386, 0.7111, 0.125, 0.7111, 0.125, 0.5389, 0.4139, 0.9864, 0.5861, 0.9864, 0.5861, 1.0, 0.4139, 1.0, 0.8614, 0.7111, 0.8614, 0.5389, 0.875, 0.5389, 0.875, 0.7111, 0.5861, 0.2636, 0.4139, 0.2636, 0.4139, 0.2111, 0.5861, 0.2111, 0.3614, 0.5389, 0.1386, 0.5389, 0.1386, 0.5, 0.3614, 0.5, 0.8614, 0.5389, 0.6386, 0.5389, 0.6386, 0.5, 0.8614, 0.5, 0.5861, 0.5389, 0.4139, 0.5389, 0.4139, 0.4864, 0.5861, 0.4864, 0.3614, 0.7111, 0.3614, 0.5389, 0.4139, 0.5389, 0.4139, 0.7111, 0.6386, 0.5389, 0.6386, 0.7111, 0.5861, 0.7111, 0.5861, 0.5389, 0.5861, 0.7636, 0.4139, 0.7636, 0.4139, 0.7111, 0.5861, 0.7111, 0.1386, 0.7111, 0.3614, 0.7111, 0.3614, 0.75, 0.1386, 0.75, 0.6386, 0.7111, 0.8614, 0.7111, 0.8614, 0.75, 0.6386, 0.75, 0.1386, 0.5389, 0.3614, 0.5389, 0.3614, 0.7111, 0.1386, 0.7111])
me_cube_011.materials.append(mat_metal)
me_cube_011.use_remesh_preserve_volume = False
me_cube_011.use_remesh_preserve_attributes = False
me_cube_011.use_mirror_vertex_groups = False
me_cube_011.update()
me_cube_012 = bpy.data.meshes.new('Cube.012')
me_cube_012.from_pydata([(-0.01914, -0.04307, -0.01914), (-0.01914, -0.04307, 0.01914), (-0.01914, 0.04307, -0.01914), (-0.01914, 0.04307, 0.01914), (0.01914, -0.04307, -0.01914), (0.01914, -0.04307, 0.01914), (0.01914, 0.04307, -0.01914), (0.01914, 0.04307, 0.01914)], [], [(0, 1, 3, 2), (2, 3, 7, 6), (6, 7, 5, 4), (4, 5, 1, 0), (2, 6, 4, 0), (7, 3, 1, 5)])
_uv = me_cube_012.uv_layers.new(name='UVMap')
_uv.uv.foreach_set('vector', [0.7937, 0.5297, 0.7937, 0.7917, 0.022, 0.7917, 0.022, 0.5297, 0.3657, 0.5029, 0.3657, 0.2529, 0.6157, 0.2529, 0.6157, 0.5029, 0.6157, 0.5029, 0.6157, 0.2529, 0.8657, 0.2529, 0.8657, 0.5029, 0.8657, 0.5029, 0.8657, 0.2529, 1.116, 0.2529, 1.116, 0.5029, 0.6157, 0.7529, 0.6157, 0.5029, 0.8657, 0.5029, 0.8657, 0.7529, 0.6157, 0.2529, 0.6157, 0.002865, 0.8657, 0.002865, 0.8657, 0.2529])
me_cube_012.materials.append(mat_caja_de_clavos)
me_cube_012.use_remesh_preserve_volume = False
me_cube_012.use_remesh_preserve_attributes = False
me_cube_012.use_mirror_vertex_groups = False
me_cube_012.update()
me_cube_013 = bpy.data.meshes.new('Cube.013')
me_cube_013.from_pydata([(-0.01914, -0.04307, -0.01914), (-0.01914, -0.04307, 0.01914), (-0.01914, 0.04307, -0.01914), (-0.01914, 0.04307, 0.01914), (0.01914, -0.04307, -0.01914), (0.01914, -0.04307, 0.01914), (0.01914, 0.04307, -0.01914), (0.01914, 0.04307, 0.01914)], [], [(0, 1, 3, 2), (2, 3, 7, 6), (6, 7, 5, 4), (4, 5, 1, 0), (2, 6, 4, 0), (7, 3, 1, 5)])
_uv = me_cube_013.uv_layers.new(name='UVMap')
_uv.uv.foreach_set('vector', [0.7937, 0.5297, 0.7937, 0.7917, 0.022, 0.7917, 0.022, 0.5297, 0.3657, 0.5029, 0.3657, 0.2529, 0.6157, 0.2529, 0.6157, 0.5029, 0.6157, 0.5029, 0.6157, 0.2529, 0.8657, 0.2529, 0.8657, 0.5029, 0.8657, 0.5029, 0.8657, 0.2529, 1.116, 0.2529, 1.116, 0.5029, 0.6157, 0.7529, 0.6157, 0.5029, 0.8657, 0.5029, 0.8657, 0.7529, 0.6157, 0.2529, 0.6157, 0.002865, 0.8657, 0.002865, 0.8657, 0.2529])
me_cube_013.materials.append(mat_caja_de_clavos)
me_cube_013.use_remesh_preserve_volume = False
me_cube_013.use_remesh_preserve_attributes = False
me_cube_013.use_mirror_vertex_groups = False
me_cube_013.update()

# ---- objects
ob_light = bpy.data.objects.new('Light', light_light)
ob_cube = bpy.data.objects.new('Cube', me_cube)
ob_cube_001 = bpy.data.objects.new('Cube.001', me_cube_001)
ob_cube_002 = bpy.data.objects.new('Cube.002', me_cube_002)
ob_cube_003 = bpy.data.objects.new('Cube.003', me_cube_003)
ob_cube_004 = bpy.data.objects.new('Cube.004', me_cube_004)
ob_cube_005 = bpy.data.objects.new('Cube.005', me_cube_005)
ob_cube_006 = bpy.data.objects.new('Cube.006', me_cube_006)
ob_cube_007 = bpy.data.objects.new('Cube.007', me_cube_007)
ob_cube_008 = bpy.data.objects.new('Cube.008', me_cube_008)
ob_cube_009 = bpy.data.objects.new('Cube.009', me_cube_009)
ob_cube_010 = bpy.data.objects.new('Cube.010', me_cube_010)
ob_cube_011 = bpy.data.objects.new('Cube.011', me_cube_011)
ob_cube_012 = bpy.data.objects.new('Cube.012', me_cube_012)
ob_cube_013 = bpy.data.objects.new('Cube.013', me_cube_013)

# ---- transforms, parenting, visibility, modifiers, constraints
ob_light.location = (4.076, 1.005, 5.904)
ob_light.rotation_euler = (0.6503, 0.05522, 1.866)
ob_light.lock_rotations_4d = False
ob_light.empty_display_type = 'ARROWS'
ob_light.color = (0.0, 0.0, 0.0, 0.0)
ob_light.lineart.crease_threshold = 0.0
ob_cube.location = (0.0, 0.0, 0.8)
ob_cube.lock_rotations_4d = False
ob_cube.empty_display_type = 'ARROWS'
ob_cube.lineart.crease_threshold = 0.0
_m = ob_cube.modifiers.new('Auto Smooth', 'NODES')
_m.node_group = ng_auto_smooth
_gi = [s.identifier for s in ng_auto_smooth.interface.items_tree if s.item_type == 'SOCKET' and s.in_out == 'INPUT']
_m[_gi[1]] = 0.8727  # Angle
ob_cube_001.location = (0.2812, 0.6832, 0.0)
ob_cube_001.lineart.crease_threshold = 0.0
ob_cube_002.location = (0.1828, 0.0, 1.0)
ob_cube_002.lineart.crease_threshold = 0.0
ob_cube_003.location = (0.3045, 0.0, 0.9634)
ob_cube_003.lineart.crease_threshold = 0.0
ob_cube_004.location = (0.1815, 0.7292, 0.9276)
ob_cube_004.lineart.crease_threshold = 0.0
ob_cube_005.location = (0.1815, -0.7292, 0.9276)
ob_cube_005.lineart.crease_threshold = 0.0
ob_cube_006.location = (-0.2812, -0.6832, 0.0)
ob_cube_006.lineart.crease_threshold = 0.0
ob_cube_007.location = (0.2812, -0.6832, 0.0)
ob_cube_007.lineart.crease_threshold = 0.0
ob_cube_008.location = (-0.2812, 0.6832, 0.0)
ob_cube_008.lineart.crease_threshold = 0.0
ob_cube_009.location = (0.2258, -0.6228, 1.03)
ob_cube_009.rotation_euler = (0.0, -0.0, -0.7059)
ob_cube_009.lineart.crease_threshold = 0.0
ob_cube_010.location = (-0.09208, -0.6014, 0.8503)
ob_cube_010.rotation_euler = (1.543, -0.0, 1.087)
ob_cube_010.lineart.crease_threshold = 0.0
_m = ob_cube_010.modifiers.new('Auto Smooth', 'NODES')
_m.node_group = ng_auto_smooth
_gi = [s.identifier for s in ng_auto_smooth.interface.items_tree if s.item_type == 'SOCKET' and s.in_out == 'INPUT']
_m[_gi[1]] = 0.8727  # Angle
ob_cube_011.parent = ob_cube_010
ob_cube_011.location = (0.0, 0.0, 0.02446)
ob_cube_011.lineart.crease_threshold = 0.0
ob_cube_012.location = (0.2239, -0.4545, 1.03)
ob_cube_012.rotation_euler = (0.0, -0.0, 0.1474)
ob_cube_012.lineart.crease_threshold = 0.0
ob_cube_013.location = (0.1693, -0.5607, 1.03)
ob_cube_013.rotation_euler = (0.0, -0.0, -0.2217)
ob_cube_013.lineart.crease_threshold = 0.0

# ---- collection membership
col_collection.objects.link(ob_light)
col_collection_1.objects.link(ob_cube)
col_collection_1.objects.link(ob_cube_001)
col_collection_1.objects.link(ob_cube_002)
col_collection_1.objects.link(ob_cube_003)
col_collection_1.objects.link(ob_cube_004)
col_collection_1.objects.link(ob_cube_005)
col_collection_1.objects.link(ob_cube_006)
col_collection_1.objects.link(ob_cube_007)
col_collection_1.objects.link(ob_cube_008)
col_collection_2.objects.link(ob_cube_009)
col_collection_2.objects.link(ob_cube_010)
col_collection_2.objects.link(ob_cube_011)
col_collection_2.objects.link(ob_cube_012)
col_collection_2.objects.link(ob_cube_013)

# ---- scene / render settings (as saved in the file)
scene.frame_start = 1; scene.frame_end = 250; scene.frame_set(1)
scene.render.engine = 'BLENDER_EEVEE_NEXT'
scene.cycles.use_denoising = False
scene.cycles.samples = 128
scene.cycles.sampling_pattern = 'TABULATED_SOBOL'
scene.cycles.use_adaptive_sampling = False
scene.cycles.use_light_tree = False
scene.view_settings.view_transform = 'Filmic'
bpy.context.view_layer.update()

# ---- added for rendering (the .blend has no active camera): camera
cam_auto = bpy.data.cameras.new('AutoCamera')
cam_auto.lens = 50.0
cam_auto.sensor_width = 36.0
cam_auto.clip_end = 1000.0
ob_auto_camera = bpy.data.objects.new('AutoCamera', cam_auto)
scene.collection.objects.link(ob_auto_camera)
ob_auto_camera.location = (1.8402, -2.20824, 2.02347)
ob_auto_camera.rotation_euler = (1.09748, -7.21219e-08, 0.694738)
scene.camera = ob_auto_camera
bpy.context.view_layer.update()

